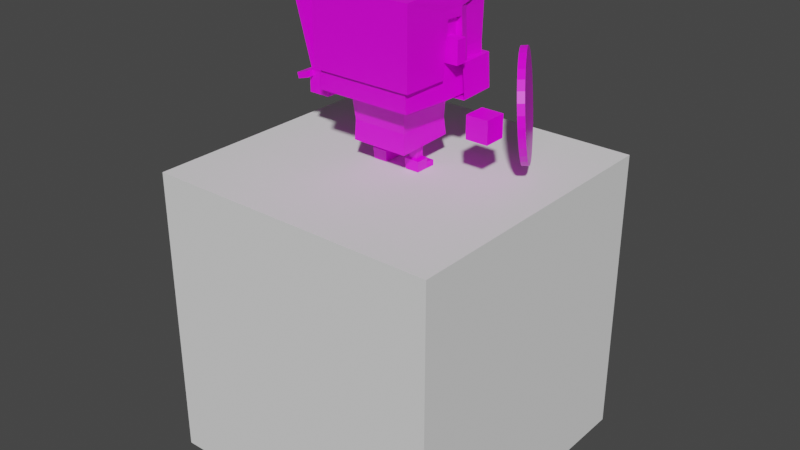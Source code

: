 # Source: Humanoid.blend  (saved by Blender 2.93.20; exported with 4.5.12 LTS)
import bpy
from mathutils import Matrix  # noqa: F401  (used for matrix-valued properties, if any)

bpy.ops.wm.read_factory_settings(use_empty=True)
scene = bpy.context.scene
scene.name = 'Scene'

# ---- collections
col_collection = bpy.data.collections.new('Collection'); scene.collection.children.link(col_collection)
col_collection_2 = bpy.data.collections.new('Collection 2'); scene.collection.children.link(col_collection_2)

# ---- images (referenced by path relative to the original .blend; pixels are not part of the script)
import os
ASSET_DIR = os.environ.get("B2B_ASSET_DIR", "")  # directory of the original .blend (textures are referenced by path, not embedded)
HERE = os.path.dirname(os.path.abspath(__file__))  # packed textures are extracted next to this script under _unpacked/

def load_image(name, relpath, width, height, colorspace="sRGB"):
    """Load a texture the original file referenced (path relative to the .blend, or extracted next to this script)."""
    p = next((c for c in (os.path.join(HERE, relpath), os.path.join(ASSET_DIR, relpath)) if relpath and os.path.exists(c)), "")
    if p:
        img = bpy.data.images.load(p, check_existing=True)
        img.name = name
    else:  # same state as the original file: an image datablock whose file is absent (Cycles renders it pink)
        img = bpy.data.images.new(name, width, height)
        img.source = "FILE"
        img.filepath = "//" + (relpath or name)
    img.colorspace_settings.name = colorspace
    return img
img_palette_psd_001 = load_image('Palette.psd.001', 'Palette.psd', 1024, 1024, 'sRGB')

# ---- materials (node trees are filled in below, after node groups)
mat_palette = bpy.data.materials.new('Palette')
mat_palette.alpha_threshold = 0.0
mat_palette.use_transparent_shadow = False
mat_palette.line_color = (0.0, 0.0, 0.0, 1.0)

# ---- material node trees
mat_palette.use_nodes = True; mat_palette.node_tree.nodes.clear()
_N = mat_palette.node_tree.nodes; _L = mat_palette.node_tree.links
n0 = _N.new('ShaderNodeOutputMaterial'); n0.name = 'Material Output'; n0.location = (300, 300)
n1 = _N.new('ShaderNodeBsdfPrincipled'); n1.name = 'Principled BSDF'; n1.location = (10, 300)
n1.distribution = 'GGX'
n1.subsurface_method = 'BURLEY'
n1.inputs[2].default_value = 0.4
n1.inputs[3].default_value = 1.45
n1.inputs[27].default_value = (0.0, 0.0, 0.0, 1.0)
n1.inputs[28].default_value = 1.0
n2 = _N.new('ShaderNodeTexImage'); n2.name = 'Image Texture'; n2.location = (-164, 558)
n2.image = img_palette_psd_001
_L.new(n1.outputs[0], n0.inputs[0])
_L.new(n2.outputs[0], n1.inputs[0])
n0.is_active_output = True

# ---- world
world_world = bpy.data.worlds.new('World'); scene.world = world_world
world_world.use_nodes = True; world_world.node_tree.nodes.clear()
_N = world_world.node_tree.nodes; _L = world_world.node_tree.links
n0 = _N.new('ShaderNodeOutputWorld'); n0.name = 'World Output'; n0.location = (300, 300)
n1 = _N.new('ShaderNodeBackground'); n1.name = 'Background'; n1.location = (10, 300)
n1.inputs[0].default_value = (0.05088, 0.05088, 0.05088, 1.0)
_L.new(n1.outputs[0], n0.inputs[0])
n0.is_active_output = True
world_world.color = (0.05088, 0.05088, 0.05088)
world_world.use_sun_shadow = False
world_world.sun_shadow_jitter_overblur = 0.0

# ---- meshes
me_cube_007 = bpy.data.meshes.new('Cube.007')
me_cube_007.from_pydata([(0.2108, -0.006291, 0.3557), (0.2108, -0.006291, 0.4296), (0.1369, -0.006291, 0.3557), (0.1369, -0.006291, 0.4296), (0.2108, 0.03086, 0.3557), (0.2108, 0.03086, 0.4296), (0.1369, 0.03086, 0.3557), (0.1369, 0.03086, 0.4296), (0.07564, -0.01354, 0.03638), (0.07564, -0.01354, 0.1118), (0.04804, -0.01354, 0.03638), (0.04804, -0.01354, 0.1118), (0.07564, 0.01406, 0.03638), (0.07564, 0.01406, 0.1118), (0.04804, 0.01406, 0.03638), (0.04804, 0.01406, 0.1118), (-0.1702, 0.1702, 0.5734), (-0.1702, 0.1702, 0.2425), (0.1702, 0.1702, 0.5734), (0.1702, 0.1702, 0.2425), (-0.1637, 0.1715, 0.378), (0.153, -0.168, 0.378), (0.1637, 0.1715, 0.378), (-0.153, -0.168, 0.378), (-0.1702, -0.0007879, 0.2425), (0.1702, -0.0007878, 0.5734), (-0.1702, -0.0007879, 0.5734), (-0.16, -0.0007776, 0.3748), (0.1573, -0.0007775, 0.378), (0.08493, -0.0191, 0.001785), (0.08789, -0.02161, 0.03713), (0.03873, -0.0191, 0.001785), (0.03577, -0.02161, 0.03713), (0.08504, 0.05451, 0.000964), (0.08504, 0.05451, 0.01841), (0.03862, 0.05451, 0.000964), (0.03862, 0.05451, 0.01841), (0.03873, 0.02132, 0.001785), (0.03577, 0.02257, 0.03713), (0.08493, 0.02132, 0.001785), (0.08789, 0.02257, 0.03713), (0.04275, 0.02361, 0.02077), (0.0809, 0.02361, 0.02077), (0.1861, 0.1866, 0.2341), (0.04516, 0.1871, 0.2742), (0.1793, 0.188, 0.3422), (0.05453, 0.1877, 0.3044), (0.1765, -0.007072, 0.481), (0.1725, -0.1773, 0.3101), (0.08666, -0.004131, 0.4883), (0.04519, 0.1581, 0.2744), (0.05455, 0.1586, 0.3046), (0.1398, 0.04793, 0.3422), (0.1725, -0.1773, 0.5611), (0.148, 0.188, 0.3422), (0.1793, 0.08244, 0.3422), (0.1435, 0.08174, 0.3422), (0.1883, 0.04967, 0.3422), (0.1421, 0.04939, 0.3422), (0.1719, 0.08244, 0.4805), (0.1435, 0.08174, 0.4805), (0.1808, 0.04967, 0.4805), (0.1421, 0.04939, 0.4805), (-0.0007309, 0.04939, 0.5044), (0.1808, 0.04967, 0.5389), (0.1719, 0.1985, 0.5395), (0.1719, 0.08203, 0.5073), (0.1435, 0.08133, 0.5073), (0.1808, 0.04967, 0.5073), (0.1421, 0.04939, 0.5073), (0.1767, -0.02568, 0.3101), (0.1767, -0.02568, 0.5073), (0.1951, 0.05154, 0.2341), (0.1719, 0.1924, 0.5829), (0.1808, 0.0495, 0.5824), (0.3366, -0.02884, 0.1582), (0.3366, -0.02884, 0.2321), (0.2627, -0.02884, 0.1582), (0.2627, -0.02884, 0.2321), (0.3366, 0.04505, 0.1582), (0.3366, 0.04505, 0.2321), (0.2627, 0.04505, 0.1582), (0.2627, 0.04505, 0.2321), (0.1277, 0.1552, 0.4002), (0.1277, 0.1552, 0.4409), (0.08702, 0.1552, 0.4002), (0.08702, 0.1552, 0.4409), (0.1277, 0.1757, 0.4002), (0.1277, 0.1757, 0.4409), (0.08702, 0.1757, 0.4002), (0.08702, 0.1757, 0.4409), (-0.2108, -0.006291, 0.3557), (-0.2108, -0.006291, 0.4296), (-0.1369, -0.006291, 0.3557), (-0.1369, -0.006291, 0.4296), (-0.2108, 0.03086, 0.3557), (-0.2108, 0.03086, 0.4296), (-0.1369, 0.03086, 0.3557), (-0.1369, 0.03086, 0.4296), (-0.07564, -0.01354, 0.03229), (-0.07564, -0.01354, 0.1118), (-0.04804, -0.01354, 0.03229), (-0.04804, -0.01354, 0.1118), (-0.07564, 0.01406, 0.03229), (-0.07564, 0.01406, 0.1118), (-0.04804, 0.01406, 0.03229), (-0.04804, 0.01406, 0.1118), (0.1591, -0.1702, 0.5602), (0.1591, -0.1662, 0.2461), (-0.1591, -0.1702, 0.5602), (-0.1591, -0.1662, 0.2461), (0.1702, -0.0007878, 0.2425), (0.16, -0.0007775, 0.3748), (-0.1573, -0.0007776, 0.378), (0.09988, 0.09585, 0.2536), (0.09448, 0.1003, 0.08934), (-0.09863, 0.1009, 0.2549), (-0.09505, 0.1005, 0.09042), (0.09963, -0.102, 0.2562), (0.09424, -0.09546, 0.08274), (-0.0989, -0.1067, 0.2571), (-0.09529, -0.09529, 0.08383), (0.09116, 0.09394, 0.147), (-0.09134, -0.09284, 0.1484), (-0.09113, 0.09411, 0.1481), (0.09095, -0.09301, 0.1473), (-0.08493, -0.0191, 0.001785), (-0.08789, -0.02161, 0.03713), (-0.03873, -0.0191, 0.001785), (-0.03577, -0.02161, 0.03713), (-0.08504, 0.05451, 0.000964), (-0.08504, 0.05451, 0.01841), (-0.03862, 0.05451, 0.000964), (-0.03862, 0.05451, 0.01841), (-0.03873, 0.02132, 0.001785), (-0.03577, 0.02257, 0.03713), (-0.08493, 0.02132, 0.001785), (-0.08789, 0.02257, 0.03713), (-0.04275, 0.02361, 0.02077), (-0.0809, 0.02361, 0.02077), (-0.1861, 0.1866, 0.2341), (-3.063e-08, 0.188, 0.3422), (2.894e-08, -0.1776, 0.3101), (-0.04516, 0.1871, 0.2742), (2.894e-08, -0.1776, 0.5611), (-0.1793, 0.188, 0.3422), (-0.05453, 0.1877, 0.3044), (-3.049e-08, 0.1871, 0.2793), (-3.04e-08, 0.1866, 0.2341), (-0.1765, -0.007072, 0.481), (-0.1725, -0.1773, 0.3101), (-3.058e-08, 0.1877, 0.3103), (-0.08666, -0.004131, 0.4883), (-0.04519, 0.1581, 0.2744), (-0.05456, 0.1586, 0.3046), (-2.575e-08, 0.1581, 0.2795), (-2.584e-08, 0.1586, 0.3105), (-7.349e-09, 0.04511, 0.3422), (-0.1398, 0.04793, 0.3422), (-0.1725, -0.1773, 0.5611), (-0.148, 0.188, 0.3422), (-0.1793, 0.08244, 0.3422), (-0.1435, 0.08174, 0.3422), (-0.1883, 0.04967, 0.3422), (-0.1421, 0.04939, 0.3422), (-0.1719, 0.08244, 0.4805), (-0.1435, 0.08174, 0.4805), (-0.1808, 0.04967, 0.4805), (-0.1421, 0.04939, 0.4805), (0.0007308, 0.04939, 0.5044), (-3.223e-08, 0.1978, 0.5395), (-0.1808, 0.04967, 0.5389), (-0.1719, 0.1985, 0.5395), (-0.1719, 0.08203, 0.5073), (-0.1435, 0.08133, 0.5073), (-0.1808, 0.04967, 0.5073), (-0.1421, 0.04939, 0.5073), (-0.1767, -0.02568, 0.3101), (4.231e-09, -0.02597, 0.3101), (-0.1767, -0.02568, 0.5073), (4.231e-09, -0.02597, 0.5073), (-6.092e-09, 0.03739, 0.2341), (-0.1951, 0.05154, 0.2341), (-0.1719, 0.1924, 0.5829), (-3.123e-08, 0.1917, 0.5829), (-0.1808, 0.0495, 0.5824), (-8.017e-09, 0.04921, 0.5824), (-0.3366, -0.02884, 0.1582), (-0.3366, -0.02884, 0.2321), (-0.2627, -0.02884, 0.1582), (-0.2627, -0.02884, 0.2321), (-0.3366, 0.04505, 0.1582), (-0.3366, 0.04505, 0.2321), (-0.2627, 0.04505, 0.1582), (-0.2627, 0.04505, 0.2321), (-0.1277, 0.1552, 0.4002), (-0.1277, 0.1552, 0.4409), (-0.08702, 0.1552, 0.4002), (-0.08702, 0.1552, 0.4409), (-0.1277, 0.1757, 0.4002), (-0.1277, 0.1757, 0.4409), (-0.08702, 0.1757, 0.4002), (-0.08702, 0.1757, 0.4409)], [], [(0, 1, 3, 2), (2, 3, 7, 6), (6, 7, 5, 4), (4, 5, 1, 0), (2, 6, 4, 0), (7, 3, 1, 5), (8, 9, 11, 10), (10, 11, 15, 14), (14, 15, 13, 12), (12, 13, 9, 8), (15, 11, 9, 13), (26, 109, 107, 25), (28, 25, 107, 21), (21, 107, 109, 23), (24, 17, 19, 111), (20, 16, 18, 22), (27, 26, 16, 20), (24, 27, 20, 17), (17, 20, 22, 19), (108, 21, 23, 110), (111, 28, 21, 108), (19, 22, 28, 111), (110, 23, 27, 24), (23, 109, 26, 27), (110, 24, 111, 108), (22, 18, 25, 28), (16, 26, 25, 18), (29, 30, 32, 31), (37, 41, 36, 35), (35, 36, 34, 33), (39, 40, 30, 29), (37, 35, 33, 39), (12, 40, 38, 14), (41, 38, 40, 42), (31, 37, 39, 29), (39, 42, 40), (31, 32, 38, 37), (33, 34, 42, 39), (36, 41, 42, 34), (37, 38, 41), (148, 147, 44, 46, 151, 141, 54, 45, 43), (43, 45, 55, 57, 72), (142, 48, 53, 144), (178, 70, 48, 142), (141, 157, 52, 58, 56, 54), (46, 44, 50, 51), (50, 155, 156, 51), (151, 46, 51, 156), (44, 147, 155, 50), (62, 61, 47, 49), (70, 71, 53, 48), (54, 56, 55, 45), (56, 58, 62, 60), (55, 56, 60, 59), (58, 57, 61, 62), (57, 55, 59, 61), (170, 63, 186, 184), (61, 59, 66, 68), (60, 62, 69, 67), (59, 60, 67, 66), (67, 69, 63, 170), (66, 67, 170, 65), (144, 53, 74, 186), (68, 66, 65, 64), (61, 68, 71, 47), (53, 71, 68, 64), (69, 62, 49, 178, 180), (49, 47, 70, 178), (72, 181, 148, 43), (73, 184, 186, 74), (64, 65, 73, 74), (65, 170, 184, 73), (74, 53, 64), (47, 71, 70), (75, 76, 78, 77), (77, 78, 82, 81), (81, 82, 80, 79), (79, 80, 76, 75), (77, 81, 79, 75), (82, 78, 76, 80), (83, 84, 86, 85), (85, 86, 90, 89), (89, 90, 88, 87), (87, 88, 84, 83), (85, 89, 87, 83), (90, 86, 84, 88), (91, 93, 94, 92), (93, 97, 98, 94), (97, 95, 96, 98), (95, 91, 92, 96), (93, 91, 95, 97), (98, 96, 92, 94), (99, 101, 102, 100), (101, 105, 106, 102), (105, 103, 104, 106), (103, 99, 100, 104), (101, 99, 103, 105), (106, 104, 100, 102), (113, 23, 109, 26), (112, 22, 18, 25), (111, 19, 22, 112), (24, 110, 23, 113), (17, 24, 113, 20), (108, 111, 112, 21), (21, 112, 25, 107), (20, 113, 26, 16), (114, 116, 120, 118), (124, 123, 120, 116), (123, 125, 118, 120), (119, 121, 117, 115), (122, 124, 116, 114), (125, 122, 114, 118), (119, 115, 122, 125), (115, 117, 124, 122), (121, 119, 125, 123), (117, 121, 123, 124), (126, 128, 129, 127), (134, 132, 133, 138), (132, 130, 131, 133), (136, 126, 127, 137), (134, 136, 130, 132), (135, 137, 127, 129), (138, 139, 137, 135), (128, 126, 136, 134), (136, 137, 139), (128, 134, 135, 129), (130, 136, 139, 131), (133, 131, 139, 138), (134, 138, 135), (148, 140, 145, 160, 141, 151, 146, 143, 147), (140, 182, 163, 161, 145), (142, 144, 159, 150), (178, 142, 150, 177), (141, 160, 162, 164, 158, 157), (146, 154, 153, 143), (153, 154, 156, 155), (151, 156, 154, 146), (143, 153, 155, 147), (168, 152, 149, 167), (180, 144, 142, 178), (177, 150, 159, 179), (160, 145, 161, 162), (162, 166, 168, 164), (161, 165, 166, 162), (164, 168, 167, 163), (163, 167, 165, 161), (170, 184, 186, 169), (167, 175, 173, 165), (166, 174, 176, 168), (165, 173, 174, 166), (174, 170, 169, 176), (173, 172, 170, 174), (144, 186, 185, 159), (175, 171, 172, 173), (167, 149, 179, 175), (159, 171, 175, 179), (176, 180, 178, 152, 168), (152, 178, 177, 149), (182, 140, 148, 181), (183, 185, 186, 184), (171, 185, 183, 172), (172, 183, 184, 170), (185, 171, 159), (149, 177, 179), (187, 189, 190, 188), (189, 193, 194, 190), (193, 191, 192, 194), (191, 187, 188, 192), (189, 187, 191, 193), (194, 192, 188, 190), (195, 197, 198, 196), (197, 201, 202, 198), (201, 199, 200, 202), (199, 195, 196, 200), (197, 195, 199, 201), (202, 200, 196, 198), (40, 12, 30), (10, 32, 30, 8), (32, 14, 38), (32, 10, 14), (12, 8, 30)])
_uv = me_cube_007.uv_layers.new(name='UVMap')
_uv.uv.foreach_set('vector', [0.003266, 0.9864, 0.004182, 0.9864, 0.004182, 0.9873, 0.003266, 0.9873, 0.003266, 0.9873, 0.004182, 0.9873, 0.004182, 0.9882, 0.003266, 0.9882, 0.003266, 0.9882, 0.004182, 0.9882, 0.004182, 0.9891, 0.003266, 0.9891, 0.003266, 0.9891, 0.004182, 0.9891, 0.004182, 0.99, 0.003266, 0.99, 0.00235, 0.9882, 0.003266, 0.9882, 0.003266, 0.9891, 0.00235, 0.9891, 0.004182, 0.9882, 0.005098, 0.9882, 0.005098, 0.9891, 0.004182, 0.9891, 0.375, 0.0, 0.625, 0.0, 0.625, 0.25, 0.375, 0.25, 0.375, 0.25, 0.625, 0.25, 0.625, 0.5, 0.375, 0.5, 0.375, 0.5, 0.625, 0.5, 0.625, 0.75, 0.375, 0.75, 0.375, 0.75, 0.625, 0.75, 0.625, 1.0, 0.375, 1.0, 0.625, 0.5, 0.875, 0.5, 0.875, 0.75, 0.625, 0.75, 0.005043, 0.9884, 0.005585, 0.9884, 0.005585, 0.9895, 0.005043, 0.9895, 0.003738, 0.99, 0.004497, 0.99, 0.004497, 0.9905, 0.003738, 0.9905, 0.003738, 0.9862, 0.004497, 0.9862, 0.004497, 0.9873, 0.003738, 0.9873, 0.002862, 0.9884, 0.003409, 0.9884, 0.003409, 0.9895, 0.002862, 0.9895, 0.003738, 0.9884, 0.004497, 0.9884, 0.004497, 0.9895, 0.003738, 0.9895, 0.003738, 0.9878, 0.004497, 0.9878, 0.004497, 0.9884, 0.003738, 0.9884, 0.003409, 0.9878, 0.003738, 0.9878, 0.003738, 0.9884, 0.003409, 0.9884, 0.003409, 0.9884, 0.003738, 0.9884, 0.003738, 0.9895, 0.003409, 0.9895, 0.003409, 0.9862, 0.003738, 0.9862, 0.003738, 0.9873, 0.003409, 0.9873, 0.003409, 0.99, 0.003738, 0.99, 0.003738, 0.9905, 0.003409, 0.9905, 0.003409, 0.9895, 0.003738, 0.9895, 0.003738, 0.99, 0.003409, 0.99, 0.003409, 0.9873, 0.003738, 0.9873, 0.003738, 0.9878, 0.003409, 0.9878, 0.003738, 0.9873, 0.004497, 0.9873, 0.004497, 0.9878, 0.003738, 0.9878, 0.002321, 0.9884, 0.002862, 0.9884, 0.002862, 0.9895, 0.002321, 0.9895, 0.003738, 0.9895, 0.004497, 0.9895, 0.004497, 0.99, 0.003738, 0.99, 0.004497, 0.9884, 0.005043, 0.9884, 0.005043, 0.9895, 0.004497, 0.9895, 0.375, 0.0, 0.625, 0.0, 0.625, 0.25, 0.375, 0.25, 0.375, 0.4375, 0.625, 0.4375, 0.625, 0.5, 0.375, 0.5, 0.375, 0.5, 0.625, 0.5, 0.625, 0.75, 0.375, 0.75, 0.375, 0.875, 0.625, 0.875, 0.625, 1.0, 0.375, 1.0, 0.3125, 0.5, 0.375, 0.5, 0.375, 0.75, 0.3125, 0.75, 0.7725, 0.6964, 0.75, 0.75, 0.75, 0.5, 0.7736, 0.5544, 0.6875, 0.5, 0.75, 0.5, 0.75, 0.75, 0.6875, 0.75, 0.125, 0.5, 0.25, 0.5, 0.25, 0.75, 0.125, 0.75, 0.375, 0.8125, 0.625, 0.8125, 0.625, 0.875, 0.375, 0.25, 0.625, 0.25, 0.625, 0.375, 0.375, 0.375, 0.375, 0.75, 0.625, 0.75, 0.625, 0.8125, 0.375, 0.8125, 0.625, 0.5, 0.6875, 0.5, 0.6875, 0.75, 0.625, 0.75, 0.375, 0.375, 0.625, 0.375, 0.625, 0.4375, 0.01897, 0.905, 0.0192, 0.905, 0.01917, 0.908, 0.01932, 0.9086, 0.01935, 0.905, 0.01951, 0.905, 0.01951, 0.9148, 0.01951, 0.9168, 0.01897, 0.9173, 0.01823, 0.8677, 0.01876, 0.8676, 0.01876, 0.8746, 0.01876, 0.8768, 0.01823, 0.8767, 0.02079, 0.9081, 0.01994, 0.9081, 0.01994, 0.8914, 0.02079, 0.8914, 0.02158, 0.8669, 0.02158, 0.8786, 0.02083, 0.8783, 0.02083, 0.8669, 0.0215, 0.9163, 0.02079, 0.9163, 0.02081, 0.907, 0.02081, 0.9068, 0.02097, 0.9068, 0.0215, 0.9065, 0.01837, 0.9084, 0.01837, 0.9105, 0.01823, 0.9105, 0.01823, 0.9084, 0.02022, 0.9113, 0.02022, 0.9083, 0.02038, 0.9081, 0.02038, 0.9117, 0.02052, 0.9081, 0.02052, 0.9117, 0.02038, 0.9117, 0.02038, 0.9081, 0.02066, 0.9081, 0.02066, 0.9111, 0.02052, 0.9111, 0.02052, 0.9081, 0.01995, 0.9107, 0.01994, 0.9081, 0.02022, 0.9082, 0.02022, 0.9142, 0.0186, 0.8818, 0.01957, 0.8818, 0.01984, 0.8918, 0.0186, 0.8918, 0.0215, 0.9065, 0.02097, 0.9068, 0.02098, 0.9044, 0.0215, 0.9044, 0.02158, 0.8669, 0.02174, 0.8669, 0.02174, 0.876, 0.02158, 0.8761, 0.02158, 0.8786, 0.02175, 0.8786, 0.02175, 0.8878, 0.02161, 0.8878, 0.02172, 0.9135, 0.0215, 0.9135, 0.02153, 0.9044, 0.02172, 0.9044, 0.01876, 0.8768, 0.01876, 0.8746, 0.01944, 0.8746, 0.01944, 0.8768, 0.01968, 0.9148, 0.01951, 0.905, 0.01989, 0.905, 0.01989, 0.9144, 0.01944, 0.8768, 0.01944, 0.8746, 0.01957, 0.8746, 0.01957, 0.8768, 0.02158, 0.8761, 0.02174, 0.876, 0.02174, 0.8778, 0.02158, 0.8778, 0.02161, 0.8878, 0.02175, 0.8878, 0.02175, 0.8896, 0.02161, 0.8896, 0.02099, 0.8882, 0.02083, 0.8881, 0.02084, 0.8786, 0.02158, 0.8787, 0.02099, 0.8901, 0.02099, 0.8882, 0.02158, 0.8787, 0.02158, 0.8901, 0.02083, 0.8914, 0.01999, 0.8914, 0.01994, 0.8764, 0.02083, 0.8764, 0.01957, 0.8768, 0.01957, 0.8746, 0.01973, 0.8669, 0.01973, 0.8768, 0.01944, 0.8768, 0.01957, 0.8768, 0.01957, 0.8818, 0.01944, 0.8805, 0.01984, 0.8918, 0.01957, 0.8818, 0.01957, 0.8768, 0.01973, 0.8768, 0.01969, 0.8918, 0.01969, 0.8936, 0.01941, 0.8931, 0.01897, 0.905, 0.01897, 0.8919, 0.01941, 0.8931, 0.01985, 0.8936, 0.01984, 0.905, 0.01897, 0.905, 0.02086, 0.9044, 0.02079, 0.8914, 0.02153, 0.8915, 0.02153, 0.9038, 0.01999, 0.8669, 0.02083, 0.8669, 0.02083, 0.8764, 0.01994, 0.8764, 0.01973, 0.8768, 0.01973, 0.8669, 0.01994, 0.8673, 0.01994, 0.8768, 0.02153, 0.9029, 0.02153, 0.8915, 0.02174, 0.8914, 0.02174, 0.9028, 0.01994, 0.8768, 0.01984, 0.8918, 0.01973, 0.8768, 0.01944, 0.8805, 0.01957, 0.8818, 0.0186, 0.8818, 0.002985, 0.9868, 0.003808, 0.9868, 0.003808, 0.9876, 0.002985, 0.9876, 0.002985, 0.9876, 0.003808, 0.9876, 0.003808, 0.9884, 0.002985, 0.9884, 0.002985, 0.9884, 0.003808, 0.9884, 0.003808, 0.9893, 0.002985, 0.9893, 0.002985, 0.9893, 0.003808, 0.9893, 0.003808, 0.9901, 0.002985, 0.9901, 0.002161, 0.9884, 0.002985, 0.9884, 0.002985, 0.9893, 0.002161, 0.9893, 0.003808, 0.9884, 0.004632, 0.9884, 0.004632, 0.9893, 0.003808, 0.9893, 0.375, 0.0, 0.625, 0.0, 0.625, 0.25, 0.375, 0.25, 0.375, 0.25, 0.625, 0.25, 0.625, 0.5, 0.375, 0.5, 0.375, 0.5, 0.625, 0.5, 0.625, 0.75, 0.375, 0.75, 0.375, 0.75, 0.625, 0.75, 0.625, 1.0, 0.375, 1.0, 0.125, 0.5, 0.375, 0.5, 0.375, 0.75, 0.125, 0.75, 0.625, 0.5, 0.875, 0.5, 0.875, 0.75, 0.625, 0.75, 0.003266, 0.9864, 0.003266, 0.9873, 0.004182, 0.9873, 0.004182, 0.9864, 0.003266, 0.9873, 0.003266, 0.9882, 0.004182, 0.9882, 0.004182, 0.9873, 0.003266, 0.9882, 0.003266, 0.9891, 0.004182, 0.9891, 0.004182, 0.9882, 0.003266, 0.9891, 0.003266, 0.99, 0.004182, 0.99, 0.004182, 0.9891, 0.00235, 0.9882, 0.00235, 0.9891, 0.003266, 0.9891, 0.003266, 0.9882, 0.004182, 0.9882, 0.004182, 0.9891, 0.005098, 0.9891, 0.005098, 0.9882, 0.375, 0.0, 0.375, 0.25, 0.625, 0.25, 0.625, 0.0, 0.375, 0.25, 0.375, 0.5, 0.625, 0.5, 0.625, 0.25, 0.375, 0.5, 0.375, 0.75, 0.625, 0.75, 0.625, 0.5, 0.375, 0.75, 0.375, 1.0, 0.625, 1.0, 0.625, 0.75, 0.125, 0.5, 0.125, 0.75, 0.375, 0.75, 0.375, 0.5, 0.625, 0.5, 0.625, 0.75, 0.875, 0.75, 0.875, 0.5, 0.003738, 0.99, 0.003738, 0.9905, 0.004497, 0.9905, 0.004497, 0.99, 0.003738, 0.9878, 0.003738, 0.9884, 0.004497, 0.9884, 0.004497, 0.9878, 0.003409, 0.9878, 0.003409, 0.9884, 0.003738, 0.9884, 0.003738, 0.9878, 0.003409, 0.99, 0.003409, 0.9905, 0.003738, 0.9905, 0.003738, 0.99, 0.003409, 0.9895, 0.003409, 0.99, 0.003738, 0.99, 0.003738, 0.9895, 0.003409, 0.9873, 0.003409, 0.9878, 0.003738, 0.9878, 0.003738, 0.9873, 0.003738, 0.9873, 0.003738, 0.9878, 0.004497, 0.9878, 0.004497, 0.9873, 0.003738, 0.9895, 0.003738, 0.99, 0.004497, 0.99, 0.004497, 0.9895, 0.625, 0.5, 0.625, 0.75, 0.875, 0.75, 0.875, 0.5, 0.4507, 0.75, 0.4507, 1.0, 0.625, 1.0, 0.625, 0.75, 0.4507, 0.0, 0.4507, 0.25, 0.625, 0.25, 0.625, 0.0, 0.125, 0.5, 0.125, 0.75, 0.375, 0.75, 0.375, 0.5, 0.4507, 0.5, 0.4507, 0.75, 0.625, 0.75, 0.625, 0.5, 0.4507, 0.25, 0.4507, 0.5, 0.625, 0.5, 0.625, 0.25, 0.375, 0.25, 0.375, 0.5, 0.4507, 0.5, 0.4507, 0.25, 0.375, 0.5, 0.375, 0.75, 0.4507, 0.75, 0.4507, 0.5, 0.375, 0.0, 0.375, 0.25, 0.4507, 0.25, 0.4507, 0.0, 0.375, 0.75, 0.375, 1.0, 0.4507, 1.0, 0.4507, 0.75, 0.375, 0.0, 0.375, 0.25, 0.625, 0.25, 0.625, 0.0, 0.375, 0.4375, 0.375, 0.5, 0.625, 0.5, 0.625, 0.4375, 0.375, 0.5, 0.375, 0.75, 0.625, 0.75, 0.625, 0.5, 0.375, 0.875, 0.375, 1.0, 0.625, 1.0, 0.625, 0.875, 0.3125, 0.5, 0.3125, 0.75, 0.375, 0.75, 0.375, 0.5, 0.75, 0.5, 0.75, 0.75, 0.875, 0.75, 0.875, 0.5, 0.6875, 0.5, 0.6875, 0.75, 0.75, 0.75, 0.75, 0.5, 0.125, 0.5, 0.125, 0.75, 0.25, 0.75, 0.25, 0.5, 0.375, 0.8125, 0.625, 0.875, 0.625, 0.8125, 0.375, 0.25, 0.375, 0.375, 0.625, 0.375, 0.625, 0.25, 0.375, 0.75, 0.375, 0.8125, 0.625, 0.8125, 0.625, 0.75, 0.625, 0.5, 0.625, 0.75, 0.6875, 0.75, 0.6875, 0.5, 0.375, 0.375, 0.625, 0.4375, 0.625, 0.375, 0.01897, 0.905, 0.01897, 0.9173, 0.01951, 0.9168, 0.01951, 0.9148, 0.01951, 0.905, 0.01935, 0.905, 0.01932, 0.9086, 0.01917, 0.908, 0.0192, 0.905, 0.01823, 0.8677, 0.01823, 0.8767, 0.01876, 0.8768, 0.01876, 0.8746, 0.01876, 0.8676, 0.02079, 0.9081, 0.02079, 0.8914, 0.01994, 0.8914, 0.01994, 0.9081, 0.02158, 0.8669, 0.02083, 0.8669, 0.02083, 0.8783, 0.02158, 0.8786, 0.0215, 0.9163, 0.0215, 0.9065, 0.02097, 0.9068, 0.02081, 0.9068, 0.02081, 0.907, 0.02079, 0.9163, 0.01837, 0.9084, 0.01823, 0.9084, 0.01823, 0.9105, 0.01837, 0.9105, 0.02022, 0.9113, 0.02038, 0.9117, 0.02038, 0.9081, 0.02022, 0.9083, 0.02052, 0.9081, 0.02038, 0.9081, 0.02038, 0.9117, 0.02052, 0.9117, 0.02066, 0.9081, 0.02052, 0.9081, 0.02052, 0.9111, 0.02066, 0.9111, 0.01995, 0.9107, 0.02022, 0.9142, 0.02022, 0.9082, 0.01994, 0.9081, 0.01823, 0.9048, 0.01897, 0.9084, 0.01897, 0.8918, 0.01823, 0.8918, 0.0186, 0.8818, 0.0186, 0.8918, 0.01984, 0.8918, 0.01957, 0.8818, 0.0215, 0.9065, 0.0215, 0.9044, 0.02098, 0.9044, 0.02097, 0.9068, 0.02158, 0.8669, 0.02158, 0.8761, 0.02174, 0.876, 0.02174, 0.8669, 0.02158, 0.8786, 0.02161, 0.8878, 0.02175, 0.8878, 0.02175, 0.8786, 0.02172, 0.9135, 0.02172, 0.9044, 0.02153, 0.9044, 0.0215, 0.9135, 0.01876, 0.8768, 0.01944, 0.8768, 0.01944, 0.8746, 0.01876, 0.8746, 0.01968, 0.9148, 0.01989, 0.9144, 0.01989, 0.905, 0.01951, 0.905, 0.01944, 0.8768, 0.01957, 0.8768, 0.01957, 0.8746, 0.01944, 0.8746, 0.02158, 0.8761, 0.02158, 0.8778, 0.02174, 0.8778, 0.02174, 0.876, 0.02161, 0.8878, 0.02161, 0.8896, 0.02175, 0.8896, 0.02175, 0.8878, 0.02099, 0.8882, 0.02158, 0.8787, 0.02084, 0.8786, 0.02083, 0.8881, 0.02099, 0.8901, 0.02158, 0.8901, 0.02158, 0.8787, 0.02099, 0.8882, 0.02083, 0.8914, 0.02083, 0.8764, 0.01994, 0.8764, 0.01999, 0.8914, 0.01957, 0.8768, 0.01973, 0.8768, 0.01973, 0.8669, 0.01957, 0.8746, 0.01944, 0.8768, 0.01944, 0.8805, 0.01957, 0.8818, 0.01957, 0.8768, 0.01984, 0.8918, 0.01973, 0.8768, 0.01957, 0.8768, 0.01957, 0.8818, 0.01969, 0.8918, 0.01897, 0.8919, 0.01897, 0.905, 0.01941, 0.8931, 0.01969, 0.8936, 0.01941, 0.8931, 0.01897, 0.905, 0.01984, 0.905, 0.01985, 0.8936, 0.02086, 0.9044, 0.02153, 0.9038, 0.02153, 0.8915, 0.02079, 0.8914, 0.01999, 0.8669, 0.01994, 0.8764, 0.02083, 0.8764, 0.02083, 0.8669, 0.01973, 0.8768, 0.01994, 0.8768, 0.01994, 0.8673, 0.01973, 0.8669, 0.02153, 0.9029, 0.02174, 0.9028, 0.02174, 0.8914, 0.02153, 0.8915, 0.01994, 0.8768, 0.01973, 0.8768, 0.01984, 0.8918, 0.01944, 0.8805, 0.0186, 0.8818, 0.01957, 0.8818, 0.002985, 0.9868, 0.002985, 0.9876, 0.003808, 0.9876, 0.003808, 0.9868, 0.002985, 0.9876, 0.002985, 0.9884, 0.003808, 0.9884, 0.003808, 0.9876, 0.002985, 0.9884, 0.002985, 0.9893, 0.003808, 0.9893, 0.003808, 0.9884, 0.002985, 0.9893, 0.002985, 0.9901, 0.003808, 0.9901, 0.003808, 0.9893, 0.002161, 0.9884, 0.002161, 0.9893, 0.002985, 0.9893, 0.002985, 0.9884, 0.003808, 0.9884, 0.003808, 0.9893, 0.004632, 0.9893, 0.004632, 0.9884, 0.375, 0.0, 0.375, 0.25, 0.625, 0.25, 0.625, 0.0, 0.375, 0.25, 0.375, 0.5, 0.625, 0.5, 0.625, 0.25, 0.375, 0.5, 0.375, 0.75, 0.625, 0.75, 0.625, 0.5, 0.375, 0.75, 0.375, 1.0, 0.625, 1.0, 0.625, 0.75, 0.125, 0.5, 0.125, 0.75, 0.375, 0.75, 0.375, 0.5, 0.625, 0.5, 0.625, 0.75, 0.875, 0.75, 0.875, 0.5, 0.75, 0.75, 0.7725, 0.6964, 0.875, 0.75, 0.8535, 0.5564, 0.875, 0.5, 0.625, 0.0, 0.375, 0.0, 0.875, 0.5, 0.7736, 0.5544, 0.75, 0.5, 0.875, 0.5, 0.8535, 0.5564, 0.7736, 0.5544, 0.7725, 0.6964, 0.375, 0.0, 0.875, 0.75])
me_cube_007.materials.append(mat_palette)
me_cube_007.use_remesh_fix_poles = True
me_cube_007.use_remesh_preserve_attributes = False
me_cube_007.update()
me_cube_003 = bpy.data.meshes.new('Cube.003')
me_cube_003.from_pydata([(-0.5, -0.5, -0.5), (-0.5, -0.5, 0.5), (-0.5, 0.5, -0.5), (-0.5, 0.5, 0.5), (0.5, -0.5, -0.5), (0.5, -0.5, 0.5), (0.5, 0.5, -0.5), (0.5, 0.5, 0.5)], [], [(0, 1, 3, 2), (2, 3, 7, 6), (6, 7, 5, 4), (4, 5, 1, 0), (2, 6, 4, 0), (7, 3, 1, 5)])
_uv = me_cube_003.uv_layers.new(name='UVMap')
_uv.uv.foreach_set('vector', [0.375, 0.0, 0.625, 0.0, 0.625, 0.25, 0.375, 0.25, 0.375, 0.25, 0.625, 0.25, 0.625, 0.5, 0.375, 0.5, 0.375, 0.5, 0.625, 0.5, 0.625, 0.75, 0.375, 0.75, 0.375, 0.75, 0.625, 0.75, 0.625, 1.0, 0.375, 1.0, 0.125, 0.5, 0.375, 0.5, 0.375, 0.75, 0.125, 0.75, 0.625, 0.5, 0.875, 0.5, 0.875, 0.75, 0.625, 0.75])
me_cube_003.use_remesh_fix_poles = True
me_cube_003.use_remesh_preserve_attributes = False
me_cube_003.update()
me_cube_010 = bpy.data.meshes.new('Cube.010')
me_cube_010.from_pydata([(-0.262, -1.0, -8.26), (-0.262, -1.0, 1.331), (-0.262, 1.0, -8.26), (-0.262, 1.0, 1.331), (0.262, -1.0, -8.26), (0.262, -1.0, 1.331), (0.262, 1.0, -8.26), (0.262, 1.0, 1.331), (-0.262, 1.0, -8.827), (-0.262, -1.0, -8.827), (0.262, 1.0, -8.827), (0.262, -1.0, -8.827), (-0.262, 1.0, -10.41), (0.262, 1.0, -10.41), (0.262, -1.0, -10.41), (-0.262, -1.0, -10.41), (0.262, -2.555, -8.26), (-0.262, -2.555, -8.26), (-0.262, -2.555, -8.827), (0.262, -2.555, -8.827), (-0.262, 2.555, -8.26), (0.262, 2.555, -8.26), (0.262, 2.555, -8.827), (-0.262, 2.555, -8.827), (-0.5698, -1.0, -8.26), (-0.5698, 1.0, -8.26), (-0.5698, 1.0, -8.827), (-0.5698, -1.0, -8.827), (0.5698, 1.0, -8.26), (0.5698, -1.0, -8.26), (0.5698, -1.0, -8.827), (0.5698, 1.0, -8.827), (-0.5698, -1.0, -8.827), (-0.5698, -2.555, -8.827), (-0.5698, -2.555, -8.26), (-0.5698, -1.0, -8.26), (0.5698, -1.0, -8.26), (0.5698, -2.555, -8.26), (0.5698, -2.555, -8.827), (0.5698, -1.0, -8.827), (0.5698, 1.0, -8.827), (0.5698, 2.555, -8.827), (0.5698, 2.555, -8.26), (0.5698, 1.0, -8.26), (-0.5698, 1.0, -8.26), (-0.5698, 2.555, -8.26), (-0.5698, 2.555, -8.827), (-0.5698, 1.0, -8.827)], [], [(0, 1, 3, 2), (2, 3, 7, 6), (6, 7, 5, 4), (4, 5, 1, 0), (7, 3, 1, 5), (16, 17, 18, 19), (12, 13, 14, 15), (10, 13, 12, 8), (11, 14, 13, 10), (9, 15, 14, 11), (8, 12, 15, 9), (0, 17, 16, 4), (11, 19, 18, 9), (20, 21, 22, 23), (6, 21, 20, 2), (8, 23, 22, 10), (24, 25, 26, 27), (2, 25, 24, 0), (8, 26, 25, 2), (9, 27, 26, 8), (0, 24, 27, 9), (28, 29, 30, 31), (4, 29, 28, 6), (11, 30, 29, 4), (10, 31, 30, 11), (6, 28, 31, 10), (32, 33, 34, 35), (18, 33, 32, 9), (17, 34, 33, 18), (0, 35, 34, 17), (9, 32, 35, 0), (36, 37, 38, 39), (16, 37, 36, 4), (19, 38, 37, 16), (11, 39, 38, 19), (4, 36, 39, 11), (40, 41, 42, 43), (22, 41, 40, 10), (21, 42, 41, 22), (6, 43, 42, 21), (10, 40, 43, 6), (44, 45, 46, 47), (20, 45, 44, 2), (23, 46, 45, 20), (8, 47, 46, 23), (2, 44, 47, 8)])
_uv = me_cube_010.uv_layers.new(name='UVMap')
_uv.uv.foreach_set('vector', [0.02682, 0.998, 0.02576, 0.998, 0.02576, 0.997, 0.02682, 0.997, 0.02682, 0.997, 0.02576, 0.997, 0.02576, 0.9959, 0.02682, 0.9959, 0.02682, 0.9959, 0.02576, 0.9959, 0.02576, 0.9949, 0.02682, 0.9949, 0.02682, 0.9949, 0.02576, 0.9949, 0.02576, 0.9938, 0.02682, 0.9938, 0.02576, 0.9959, 0.02471, 0.9959, 0.02471, 0.9949, 0.02576, 0.9949, 0.02682, 0.9949, 0.02682, 0.9938, 0.02682, 0.9938, 0.02682, 0.9949, 0.02788, 0.9959, 0.02682, 0.9959, 0.02682, 0.9949, 0.02788, 0.9949, 0.02682, 0.9959, 0.02682, 0.9959, 0.02788, 0.9959, 0.02788, 0.9959, 0.02682, 0.9949, 0.02682, 0.9949, 0.02682, 0.9959, 0.02682, 0.9959, 0.02788, 0.9949, 0.02788, 0.9949, 0.02682, 0.9949, 0.02682, 0.9949, 0.02788, 0.9959, 0.02788, 0.9959, 0.02788, 0.9949, 0.02788, 0.9949, 0.02682, 0.9938, 0.02682, 0.9938, 0.02682, 0.9949, 0.02682, 0.9949, 0.02682, 0.9949, 0.02682, 0.9949, 0.02682, 0.9938, 0.02682, 0.9938, 0.02682, 0.997, 0.02682, 0.9959, 0.02682, 0.9959, 0.02682, 0.997, 0.02682, 0.9959, 0.02682, 0.9959, 0.02682, 0.997, 0.02682, 0.997, 0.02682, 0.997, 0.02682, 0.997, 0.02682, 0.9959, 0.02682, 0.9959, 0.02682, 0.998, 0.02682, 0.997, 0.02682, 0.997, 0.02682, 0.998, 0.02682, 0.997, 0.02682, 0.997, 0.02682, 0.998, 0.02682, 0.998, 0.02682, 0.997, 0.02682, 0.997, 0.02682, 0.997, 0.02682, 0.997, 0.02682, 0.998, 0.02682, 0.998, 0.02682, 0.997, 0.02682, 0.997, 0.02682, 0.998, 0.02682, 0.998, 0.02682, 0.998, 0.02682, 0.998, 0.02682, 0.9959, 0.02682, 0.9949, 0.02682, 0.9949, 0.02682, 0.9959, 0.02682, 0.9949, 0.02682, 0.9949, 0.02682, 0.9959, 0.02682, 0.9959, 0.02682, 0.9949, 0.02682, 0.9949, 0.02682, 0.9949, 0.02682, 0.9949, 0.02682, 0.9959, 0.02682, 0.9959, 0.02682, 0.9949, 0.02682, 0.9949, 0.02682, 0.9959, 0.02682, 0.9959, 0.02682, 0.9959, 0.02682, 0.9959, 0.02682, 0.9938, 0.02682, 0.9938, 0.02682, 0.9938, 0.02682, 0.9938, 0.02682, 0.9938, 0.02682, 0.9938, 0.02682, 0.9938, 0.02682, 0.9938, 0.02682, 0.9938, 0.02682, 0.9938, 0.02682, 0.9938, 0.02682, 0.9938, 0.02682, 0.9938, 0.02682, 0.9938, 0.02682, 0.9938, 0.02682, 0.9938, 0.02682, 0.9938, 0.02682, 0.9938, 0.02682, 0.9938, 0.02682, 0.9938, 0.02682, 0.9949, 0.02682, 0.9949, 0.02682, 0.9949, 0.02682, 0.9949, 0.02682, 0.9949, 0.02682, 0.9949, 0.02682, 0.9949, 0.02682, 0.9949, 0.02682, 0.9949, 0.02682, 0.9949, 0.02682, 0.9949, 0.02682, 0.9949, 0.02682, 0.9949, 0.02682, 0.9949, 0.02682, 0.9949, 0.02682, 0.9949, 0.02682, 0.9949, 0.02682, 0.9949, 0.02682, 0.9949, 0.02682, 0.9949, 0.02682, 0.9959, 0.02682, 0.9959, 0.02682, 0.9959, 0.02682, 0.9959, 0.02682, 0.9959, 0.02682, 0.9959, 0.02682, 0.9959, 0.02682, 0.9959, 0.02682, 0.9959, 0.02682, 0.9959, 0.02682, 0.9959, 0.02682, 0.9959, 0.02682, 0.9959, 0.02682, 0.9959, 0.02682, 0.9959, 0.02682, 0.9959, 0.02682, 0.9959, 0.02682, 0.9959, 0.02682, 0.9959, 0.02682, 0.9959, 0.02682, 0.997, 0.02682, 0.997, 0.02682, 0.997, 0.02682, 0.997, 0.02682, 0.997, 0.02682, 0.997, 0.02682, 0.997, 0.02682, 0.997, 0.02682, 0.997, 0.02682, 0.997, 0.02682, 0.997, 0.02682, 0.997, 0.02682, 0.997, 0.02682, 0.997, 0.02682, 0.997, 0.02682, 0.997, 0.02682, 0.997, 0.02682, 0.997, 0.02682, 0.997, 0.02682, 0.997])
me_cube_010.materials.append(mat_palette)
me_cube_010.use_remesh_fix_poles = True
me_cube_010.use_remesh_preserve_attributes = False
me_cube_010.update()
me_cylinder = bpy.data.meshes.new('Cylinder')
me_cylinder.from_pydata([(0.0, 1.0, -1.0), (0.0, 1.0, 1.0), (0.1951, 0.9808, -1.0), (0.1951, 0.9808, 1.0), (0.3827, 0.9239, -1.0), (0.3827, 0.9239, 1.0), (0.5556, 0.8315, -1.0), (0.5556, 0.8315, 1.0), (0.7071, 0.7071, -1.0), (0.7071, 0.7071, 1.0), (0.8315, 0.5556, -1.0), (0.8315, 0.5556, 1.0), (0.9239, 0.3827, -1.0), (0.9239, 0.3827, 1.0), (0.9808, 0.1951, -1.0), (0.9808, 0.1951, 1.0), (1.0, -4.371e-08, -1.0), (1.0, -4.371e-08, 1.0), (0.9808, -0.1951, -1.0), (0.9808, -0.1951, 1.0), (0.9239, -0.3827, -1.0), (0.9239, -0.3827, 1.0), (0.8315, -0.5556, -1.0), (0.8315, -0.5556, 1.0), (0.7071, -0.7071, -1.0), (0.7071, -0.7071, 1.0), (0.5556, -0.8315, -1.0), (0.5556, -0.8315, 1.0), (0.3827, -0.9239, -1.0), (0.3827, -0.9239, 1.0), (0.1951, -0.9808, -1.0), (0.1951, -0.9808, 1.0), (-8.742e-08, -1.0, -1.0), (-8.742e-08, -1.0, 1.0), (-0.1951, -0.9808, -1.0), (-0.1951, -0.9808, 1.0), (-0.3827, -0.9239, -1.0), (-0.3827, -0.9239, 1.0), (-0.5556, -0.8315, -1.0), (-0.5556, -0.8315, 1.0), (-0.7071, -0.7071, -1.0), (-0.7071, -0.7071, 1.0), (-0.8315, -0.5556, -1.0), (-0.8315, -0.5556, 1.0), (-0.9239, -0.3827, -1.0), (-0.9239, -0.3827, 1.0), (-0.9808, -0.1951, -1.0), (-0.9808, -0.1951, 1.0), (-1.0, 1.192e-08, -1.0), (-1.0, 1.192e-08, 1.0), (-0.9808, 0.1951, -1.0), (-0.9808, 0.1951, 1.0), (-0.9239, 0.3827, -1.0), (-0.9239, 0.3827, 1.0), (-0.8315, 0.5556, -1.0), (-0.8315, 0.5556, 1.0), (-0.7071, 0.7071, -1.0), (-0.7071, 0.7071, 1.0), (-0.5556, 0.8315, -1.0), (-0.5556, 0.8315, 1.0), (-0.3827, 0.9239, -1.0), (-0.3827, 0.9239, 1.0), (-0.1951, 0.9808, -1.0), (-0.1951, 0.9808, 1.0)], [], [(0, 1, 3, 2), (2, 3, 5, 4), (4, 5, 7, 6), (6, 7, 9, 8), (8, 9, 11, 10), (10, 11, 13, 12), (12, 13, 15, 14), (14, 15, 17, 16), (16, 17, 19, 18), (18, 19, 21, 20), (20, 21, 23, 22), (22, 23, 25, 24), (24, 25, 27, 26), (26, 27, 29, 28), (28, 29, 31, 30), (30, 31, 33, 32), (32, 33, 35, 34), (34, 35, 37, 36), (36, 37, 39, 38), (38, 39, 41, 40), (40, 41, 43, 42), (42, 43, 45, 44), (44, 45, 47, 46), (46, 47, 49, 48), (48, 49, 51, 50), (50, 51, 53, 52), (52, 53, 55, 54), (54, 55, 57, 56), (56, 57, 59, 58), (58, 59, 61, 60), (3, 1, 63, 61, 59, 57, 55, 53, 51, 49, 47, 45, 43, 41, 39, 37, 35, 33, 31, 29, 27, 25, 23, 21, 19, 17, 15, 13, 11, 9, 7, 5), (60, 61, 63, 62), (62, 63, 1, 0), (0, 2, 4, 6, 8, 10, 12, 14, 16, 18, 20, 22, 24, 26, 28, 30, 32, 34, 36, 38, 40, 42, 44, 46, 48, 50, 52, 54, 56, 58, 60, 62)])
_uv = me_cylinder.uv_layers.new(name='UVMap')
_uv.uv.foreach_set('vector', [0.02551, 0.9964, 0.02551, 0.9946, 0.02563, 0.9946, 0.02563, 0.9964, 0.02563, 0.9964, 0.02563, 0.9946, 0.02574, 0.9946, 0.02574, 0.9964, 0.02574, 0.9964, 0.02574, 0.9946, 0.02586, 0.9946, 0.02586, 0.9964, 0.02586, 0.9964, 0.02586, 0.9946, 0.02597, 0.9946, 0.02597, 0.9964, 0.02597, 0.9964, 0.02597, 0.9946, 0.02609, 0.9946, 0.02609, 0.9964, 0.02609, 0.9964, 0.02609, 0.9946, 0.0262, 0.9946, 0.0262, 0.9964, 0.0262, 0.9964, 0.0262, 0.9946, 0.02632, 0.9946, 0.02632, 0.9964, 0.02632, 0.9964, 0.02632, 0.9946, 0.02643, 0.9946, 0.02643, 0.9964, 0.02643, 0.9964, 0.02643, 0.9946, 0.02655, 0.9946, 0.02655, 0.9964, 0.02655, 0.9964, 0.02655, 0.9946, 0.02666, 0.9946, 0.02666, 0.9964, 0.02666, 0.9964, 0.02666, 0.9946, 0.02678, 0.9946, 0.02678, 0.9964, 0.02678, 0.9964, 0.02678, 0.9946, 0.02689, 0.9946, 0.02689, 0.9964, 0.02689, 0.9964, 0.02689, 0.9946, 0.02701, 0.9946, 0.02701, 0.9964, 0.02701, 0.9964, 0.02701, 0.9946, 0.02712, 0.9946, 0.02712, 0.9964, 0.02712, 0.9964, 0.02712, 0.9946, 0.02723, 0.9946, 0.02723, 0.9964, 0.02723, 0.9964, 0.02723, 0.9946, 0.02735, 0.9946, 0.02735, 0.9964, 0.02735, 0.9964, 0.02735, 0.9946, 0.02746, 0.9946, 0.02746, 0.9964, 0.02746, 0.9964, 0.02746, 0.9946, 0.02758, 0.9946, 0.02758, 0.9964, 0.02758, 0.9964, 0.02758, 0.9946, 0.02769, 0.9946, 0.02769, 0.9964, 0.02769, 0.9964, 0.02769, 0.9946, 0.02781, 0.9946, 0.02781, 0.9964, 0.02781, 0.9964, 0.02781, 0.9946, 0.02792, 0.9946, 0.02792, 0.9964, 0.02792, 0.9964, 0.02792, 0.9946, 0.02804, 0.9946, 0.02804, 0.9964, 0.02804, 0.9964, 0.02804, 0.9946, 0.02815, 0.9946, 0.02815, 0.9964, 0.02815, 0.9964, 0.02815, 0.9946, 0.02827, 0.9946, 0.02827, 0.9964, 0.02827, 0.9964, 0.02827, 0.9946, 0.02838, 0.9946, 0.02838, 0.9964, 0.02838, 0.9964, 0.02838, 0.9946, 0.0285, 0.9946, 0.0285, 0.9964, 0.0285, 0.9964, 0.0285, 0.9946, 0.02861, 0.9946, 0.02861, 0.9964, 0.02861, 0.9964, 0.02861, 0.9946, 0.02873, 0.9946, 0.02873, 0.9964, 0.02873, 0.9964, 0.02873, 0.9946, 0.02884, 0.9946, 0.02884, 0.9964, 0.02884, 0.9964, 0.02884, 0.9946, 0.02895, 0.9946, 0.02895, 0.9964, 0.02809, 0.9965, 0.02827, 0.9965, 0.02844, 0.9965, 0.0286, 0.9965, 0.02876, 0.9966, 0.02889, 0.9967, 0.029, 0.9968, 0.02908, 0.997, 0.02913, 0.9972, 0.02915, 0.9973, 0.02913, 0.9975, 0.02908, 0.9977, 0.029, 0.9978, 0.02889, 0.998, 0.02876, 0.9981, 0.0286, 0.9981, 0.02844, 0.9982, 0.02827, 0.9982, 0.02809, 0.9982, 0.02793, 0.9981, 0.02778, 0.9981, 0.02764, 0.998, 0.02753, 0.9978, 0.02745, 0.9977, 0.0274, 0.9975, 0.02739, 0.9973, 0.0274, 0.9972, 0.02745, 0.997, 0.02753, 0.9968, 0.02764, 0.9967, 0.02778, 0.9966, 0.02793, 0.9965, 0.02895, 0.9964, 0.02895, 0.9946, 0.02907, 0.9946, 0.02907, 0.9964, 0.02907, 0.9964, 0.02907, 0.9946, 0.02918, 0.9946, 0.02918, 0.9964, 0.02643, 0.9965, 0.02626, 0.9965, 0.02609, 0.9965, 0.02594, 0.9966, 0.02581, 0.9967, 0.0257, 0.9968, 0.02562, 0.997, 0.02557, 0.9972, 0.02555, 0.9973, 0.02557, 0.9975, 0.02562, 0.9977, 0.0257, 0.9978, 0.02581, 0.998, 0.02594, 0.9981, 0.02609, 0.9981, 0.02626, 0.9982, 0.02643, 0.9982, 0.0266, 0.9982, 0.02677, 0.9981, 0.02692, 0.9981, 0.02705, 0.998, 0.02716, 0.9978, 0.02725, 0.9977, 0.0273, 0.9975, 0.02731, 0.9973, 0.0273, 0.9972, 0.02725, 0.997, 0.02716, 0.9968, 0.02705, 0.9967, 0.02692, 0.9966, 0.02677, 0.9965, 0.0266, 0.9965])
me_cylinder.materials.append(mat_palette)
me_cylinder.use_remesh_fix_poles = True
me_cylinder.use_remesh_preserve_attributes = False
me_cylinder.update()
arm_armature = bpy.data.armatures.new('Armature')  # bones are not reproduced

# ---- objects
ob_player = bpy.data.objects.new('Player', me_cube_007)
ob_armature = bpy.data.objects.new('Armature', arm_armature)
ob_cube_007 = bpy.data.objects.new('Cube.007', me_cube_003)
ob_empty = bpy.data.objects.new('Empty', None)
ob_cube = bpy.data.objects.new('Cube', me_cube_010)
ob_cylinder = bpy.data.objects.new('Cylinder', me_cylinder)

# ---- transforms, parenting, visibility, modifiers, constraints
ob_player.parent = ob_armature
ob_player.location = (0.0, 0.0, 0.0)
_vg = ob_player.vertex_groups.new(name='Root')
_vg = ob_player.vertex_groups.new(name='HIp')
for _i, _w in zip([114, 115, 116, 117, 118, 119, 120, 121, 122, 123, 124, 125], [0.08388, 0.2303, 0.07843, 0.2301, 0.1256, 0.3906, 0.136, 0.3907, 0.201, 0.4245, 0.2012, 0.4247]): _vg.add([_i], _w, 'REPLACE')
_vg = ob_player.vertex_groups.new(name='Chest')
for _i, _w in zip([114, 115, 116, 117, 118, 119, 120, 121, 122, 123, 124, 125], [0.9161, 0.7697, 0.9216, 0.7699, 0.8744, 0.6094, 0.864, 0.6093, 0.799, 0.5755, 0.7988, 0.5753]): _vg.add([_i], _w, 'REPLACE')
_vg = ob_player.vertex_groups.new(name='Head')
for _i, _w in zip([0, 1, 2, 3, 4, 5, 6, 7, 16, 17, 18, 19, 20, 21, 22, 23, 24, 25, 26, 27, 28, 43, 44, 45, 46, 47, 48, 49, 50, 51, 52, 53, 54, 55, 56, 57, 58, 59, 60, 61, 62, 63, 64, 65, 66, 67, 68, 69, 70, 71, 72, 73, 74, 83, 84, 85, 86, 87, 88, 89, 90, 91, 92, 93, 94, 95, 96, 97, 98, 107, 108, 109, 110, 111, 112, 113, 140, 141, 142, 143, 144, 145, 146, 147, 148, 149, 150, 151, 152, 153, 154, 155, 156, 157, 158, 159, 160, 161, 162, 163, 164, 165, 166, 167, 168, 169, 170, 171, 172, 173, 174, 175, 176, 177, 178, 179, 180, 181, 182, 183, 184, 185, 186, 195, 196, 197, 198, 199, 200, 201, 202], [1.0, 1.0, 1.0, 1.0, 1.0, 1.0, 1.0, 1.0, 1.0, 1.0, 1.0, 1.0, 1.0, 1.0, 1.0, 1.0, 1.0, 1.0, 1.0, 1.0, 1.0, 1.0, 1.0, 1.0, 1.0, 1.0, 1.0, 1.0, 1.0, 1.0, 1.0, 1.0, 1.0, 1.0, 1.0, 1.0, 1.0, 1.0, 1.0, 1.0, 1.0, 1.0, 1.0, 1.0, 1.0, 1.0, 1.0, 1.0, 1.0, 1.0, 1.0, 1.0, 1.0, 1.0, 1.0, 1.0, 1.0, 1.0, 1.0, 1.0, 1.0, 1.0, 1.0, 1.0, 1.0, 1.0, 1.0, 1.0, 1.0, 1.0, 1.0, 1.0, 1.0, 1.0, 1.0, 1.0, 1.0, 1.0, 1.0, 1.0, 1.0, 1.0, 1.0, 1.0, 1.0, 1.0, 1.0, 1.0, 1.0, 1.0, 1.0, 1.0, 1.0, 1.0, 1.0, 1.0, 1.0, 1.0, 1.0, 1.0, 1.0, 1.0, 1.0, 1.0, 1.0, 1.0, 1.0, 1.0, 1.0, 1.0, 1.0, 1.0, 1.0, 1.0, 1.0, 1.0, 1.0, 1.0, 1.0, 1.0, 1.0, 1.0, 1.0, 1.0, 1.0, 1.0, 1.0, 1.0, 1.0, 1.0, 1.0]): _vg.add([_i], _w, 'REPLACE')
_vg = ob_player.vertex_groups.new(name='hand_l')
_vg.add([187, 188, 189, 190, 191, 192, 193, 194], 1.0, 'REPLACE')
_vg = ob_player.vertex_groups.new(name='hand_r')
_vg.add([75, 76, 77, 78, 79, 80, 81, 82], 1.0, 'REPLACE')
_vg = ob_player.vertex_groups.new(name='leg_l')
for _i, _w in zip([99, 100, 101, 102, 103, 104, 105, 106, 126, 127, 128, 129, 134, 135, 136, 137, 138, 139], [1.0, 1.0, 1.0, 1.0, 1.0, 1.0, 1.0, 1.0, 0.4394, 0.2954, 0.4343, 0.2942, 0.04227, 0.1058, 0.03196, 0.09965, 0.03455, 0.01669]): _vg.add([_i], _w, 'REPLACE')
_vg = ob_player.vertex_groups.new(name='foot_l')
for _i, _w in zip([126, 127, 128, 129, 130, 131, 132, 133, 134, 135, 136, 137, 138, 139], [0.5606, 0.7046, 0.5657, 0.7058, 0.992, 0.9918, 0.9895, 0.9899, 0.9539, 0.8942, 0.959, 0.9003, 0.9577, 0.9667]): _vg.add([_i], _w, 'REPLACE')
_vg = ob_player.vertex_groups.new(name='leg_r')
for _i, _w in zip([8, 9, 10, 11, 12, 13, 14, 15, 29, 30, 31, 32, 37, 38, 39, 40, 41, 42], [0.7912, 0.9825, 0.8256, 0.9867, 0.2777, 0.9636, 0.711, 0.9807, 0.4604, 0.486, 0.4621, 0.5245, 0.06208, 0.3776, 0.04432, 0.1793, 0.1233, 0.05878]): _vg.add([_i], _w, 'REPLACE')
_vg = ob_player.vertex_groups.new(name='foot_r')
for _i, _w in zip([8, 10, 12, 13, 14, 29, 30, 31, 32, 33, 34, 35, 36, 37, 38, 39, 40, 41, 42], [0.2088, 0.1744, 0.7223, 0.0229, 0.289, 0.5396, 0.514, 0.5379, 0.4755, 0.9891, 0.9862, 0.9823, 0.9754, 0.9379, 0.6224, 0.9528, 0.8207, 0.8767, 0.9412]): _vg.add([_i], _w, 'REPLACE')
_m = ob_player.modifiers.new('Armature', 'ARMATURE')
_m.object = ob_armature
ob_armature.location = (0.0, 0.0, 0.0)
ob_armature.show_in_front = True
ob_cube_007.location = (0.0, 0.0, -0.5)
ob_empty.location = (0.0, 0.0, 0.0)
ob_cube.parent = ob_empty
ob_cube.location = (-0.4223, 0.03153, 0.5018)
ob_cube.rotation_euler = (-3.137e-08, -0.2752, -2.384e-07)
ob_cube.scale = (0.0344, 0.0344, 0.0344)
ob_cylinder.parent = ob_empty
ob_cylinder.location = (0.3316, 0.1619, 0.2192)
ob_cylinder.rotation_euler = (1.488, 7.66e-08, 2.103)
ob_cylinder.scale = (0.1722, 0.1718, 0.01091)

# ---- collection membership
col_collection.objects.link(ob_player)
col_collection.objects.link(ob_armature)
col_collection_2.objects.link(ob_cube_007)
col_collection_2.objects.link(ob_empty)
col_collection_2.objects.link(ob_cube)
col_collection_2.objects.link(ob_cylinder)

# ---- scene / render settings (as saved in the file)
scene.frame_start = 1; scene.frame_end = 250; scene.frame_set(55)
scene.render.engine = 'BLENDER_EEVEE_NEXT'
scene.cycles.use_denoising = False
scene.cycles.samples = 128
scene.cycles.sampling_pattern = 'TABULATED_SOBOL'
scene.cycles.use_adaptive_sampling = False
scene.cycles.use_light_tree = False
scene.view_settings.view_transform = 'Filmic'
bpy.context.view_layer.update()

# ---- added for rendering (the .blend has no active camera and no usable light): camera, sun
cam_auto = bpy.data.cameras.new('AutoCamera')
cam_auto.lens = 50.0
cam_auto.sensor_width = 36.0
cam_auto.clip_end = 1000.0
ob_auto_camera = bpy.data.objects.new('AutoCamera', cam_auto)
scene.collection.objects.link(ob_auto_camera)
ob_auto_camera.location = (1.96391, -2.35669, 1.36257)
ob_auto_camera.rotation_euler = (1.09748, -7.21219e-08, 0.694738)
scene.camera = ob_auto_camera
light_auto_sun = bpy.data.lights.new('AutoSun', 'SUN')
light_auto_sun.energy = 3.0
light_auto_sun.angle = 0.0523599
ob_auto_sun = bpy.data.objects.new('AutoSun', light_auto_sun)
scene.collection.objects.link(ob_auto_sun)
ob_auto_sun.rotation_euler = (0.872665, 0.174533, 0.523599)
bpy.context.view_layer.update()
